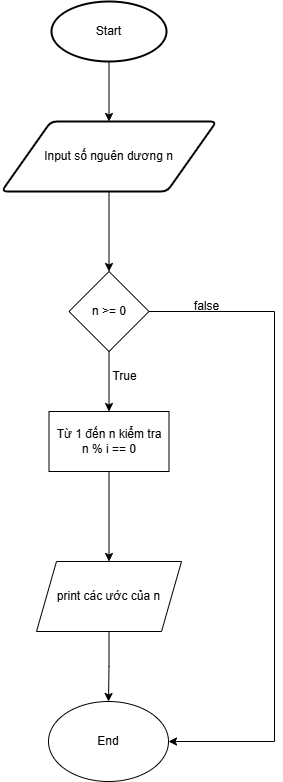

The diagram above was exported from draw.io. Its source (the exported page's mxGraphModel, read from the mxfile embedded in the PNG):
<mxGraphModel dx="1100" dy="585" grid="1" gridSize="10" guides="1" tooltips="1" connect="1" arrows="1" fold="1" page="1" pageScale="1" pageWidth="850" pageHeight="1100" math="0" shadow="0">
  <root>
    <mxCell id="0" />
    <mxCell id="1" parent="0" />
    <mxCell id="XwgHwvO1_9AQ2ghiDz81-4" style="edgeStyle=orthogonalEdgeStyle;rounded=0;orthogonalLoop=1;jettySize=auto;html=1;entryX=0.5;entryY=0;entryDx=0;entryDy=0;" parent="1" source="XwgHwvO1_9AQ2ghiDz81-1" target="XwgHwvO1_9AQ2ghiDz81-2" edge="1">
      <mxGeometry relative="1" as="geometry" />
    </mxCell>
    <mxCell id="XwgHwvO1_9AQ2ghiDz81-1" value="Start" style="strokeWidth=2;html=1;shape=mxgraph.flowchart.start_1;whiteSpace=wrap;" parent="1" vertex="1">
      <mxGeometry x="368" y="30" width="115" height="60" as="geometry" />
    </mxCell>
    <mxCell id="OiWS7UL6GXpmDSiTX832-2" style="edgeStyle=orthogonalEdgeStyle;rounded=0;orthogonalLoop=1;jettySize=auto;html=1;" edge="1" parent="1" source="XwgHwvO1_9AQ2ghiDz81-2" target="OiWS7UL6GXpmDSiTX832-1">
      <mxGeometry relative="1" as="geometry" />
    </mxCell>
    <mxCell id="XwgHwvO1_9AQ2ghiDz81-2" value="Input số nguên dương n" style="shape=parallelogram;html=1;strokeWidth=2;perimeter=parallelogramPerimeter;whiteSpace=wrap;rounded=1;arcSize=12;size=0.23;" parent="1" vertex="1">
      <mxGeometry x="318" y="150" width="215" height="70" as="geometry" />
    </mxCell>
    <mxCell id="OiWS7UL6GXpmDSiTX832-4" style="edgeStyle=orthogonalEdgeStyle;rounded=0;orthogonalLoop=1;jettySize=auto;html=1;entryX=0.5;entryY=0;entryDx=0;entryDy=0;" edge="1" parent="1" source="OiWS7UL6GXpmDSiTX832-1" target="OiWS7UL6GXpmDSiTX832-3">
      <mxGeometry relative="1" as="geometry" />
    </mxCell>
    <mxCell id="OiWS7UL6GXpmDSiTX832-16" style="edgeStyle=orthogonalEdgeStyle;rounded=0;orthogonalLoop=1;jettySize=auto;html=1;entryX=1;entryY=0.5;entryDx=0;entryDy=0;" edge="1" parent="1" source="OiWS7UL6GXpmDSiTX832-1" target="OiWS7UL6GXpmDSiTX832-8">
      <mxGeometry relative="1" as="geometry">
        <mxPoint x="590" y="750" as="targetPoint" />
        <Array as="points">
          <mxPoint x="591" y="340" />
          <mxPoint x="591" y="770" />
        </Array>
      </mxGeometry>
    </mxCell>
    <mxCell id="OiWS7UL6GXpmDSiTX832-1" value="n &amp;gt;= 0" style="rhombus;whiteSpace=wrap;html=1;" vertex="1" parent="1">
      <mxGeometry x="385.5" y="300" width="80" height="80" as="geometry" />
    </mxCell>
    <mxCell id="OiWS7UL6GXpmDSiTX832-7" style="edgeStyle=orthogonalEdgeStyle;rounded=0;orthogonalLoop=1;jettySize=auto;html=1;" edge="1" parent="1" source="OiWS7UL6GXpmDSiTX832-3" target="OiWS7UL6GXpmDSiTX832-6">
      <mxGeometry relative="1" as="geometry" />
    </mxCell>
    <mxCell id="OiWS7UL6GXpmDSiTX832-3" value="Từ 1 đến n kiểm tra&lt;div&gt;n % i == 0&lt;/div&gt;" style="rounded=0;whiteSpace=wrap;html=1;" vertex="1" parent="1">
      <mxGeometry x="365.5" y="440" width="120" height="60" as="geometry" />
    </mxCell>
    <mxCell id="OiWS7UL6GXpmDSiTX832-5" value="True" style="text;html=1;align=center;verticalAlign=middle;resizable=0;points=[];autosize=1;strokeColor=none;fillColor=none;" vertex="1" parent="1">
      <mxGeometry x="415.5" y="390" width="50" height="30" as="geometry" />
    </mxCell>
    <mxCell id="OiWS7UL6GXpmDSiTX832-10" style="edgeStyle=orthogonalEdgeStyle;rounded=0;orthogonalLoop=1;jettySize=auto;html=1;entryX=0.5;entryY=0;entryDx=0;entryDy=0;" edge="1" parent="1" source="OiWS7UL6GXpmDSiTX832-6" target="OiWS7UL6GXpmDSiTX832-8">
      <mxGeometry relative="1" as="geometry" />
    </mxCell>
    <mxCell id="OiWS7UL6GXpmDSiTX832-6" value="print các ước của n" style="shape=parallelogram;perimeter=parallelogramPerimeter;whiteSpace=wrap;html=1;fixedSize=1;" vertex="1" parent="1">
      <mxGeometry x="353" y="590" width="145" height="70" as="geometry" />
    </mxCell>
    <mxCell id="OiWS7UL6GXpmDSiTX832-8" value="End" style="ellipse;whiteSpace=wrap;html=1;" vertex="1" parent="1">
      <mxGeometry x="365" y="730" width="120" height="80" as="geometry" />
    </mxCell>
    <mxCell id="OiWS7UL6GXpmDSiTX832-18" value="false" style="text;html=1;align=center;verticalAlign=middle;resizable=0;points=[];autosize=1;strokeColor=none;fillColor=none;" vertex="1" parent="1">
      <mxGeometry x="498" y="320" width="50" height="30" as="geometry" />
    </mxCell>
  </root>
</mxGraphModel>